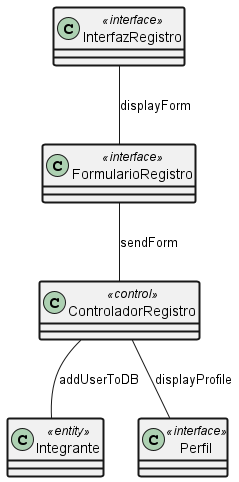

The diagram above was rendered by PlantUML. Its source (embedded in the PNG):
@startuml diagramaUC1
skinparam classAttributeIconSize 0
skinparam ClassBorderThickness 2

class "InterfazRegistro" <<interface>>
class "FormularioRegistro" <<interface>>
class "ControladorRegistro" <<control>>
class "Integrante" <<entity>>
class "Perfil" <<interface>>

InterfazRegistro -- FormularioRegistro : displayForm
FormularioRegistro -- ControladorRegistro : sendForm
ControladorRegistro -- Integrante : addUserToDB
ControladorRegistro -- Perfil : displayProfile
@enduml